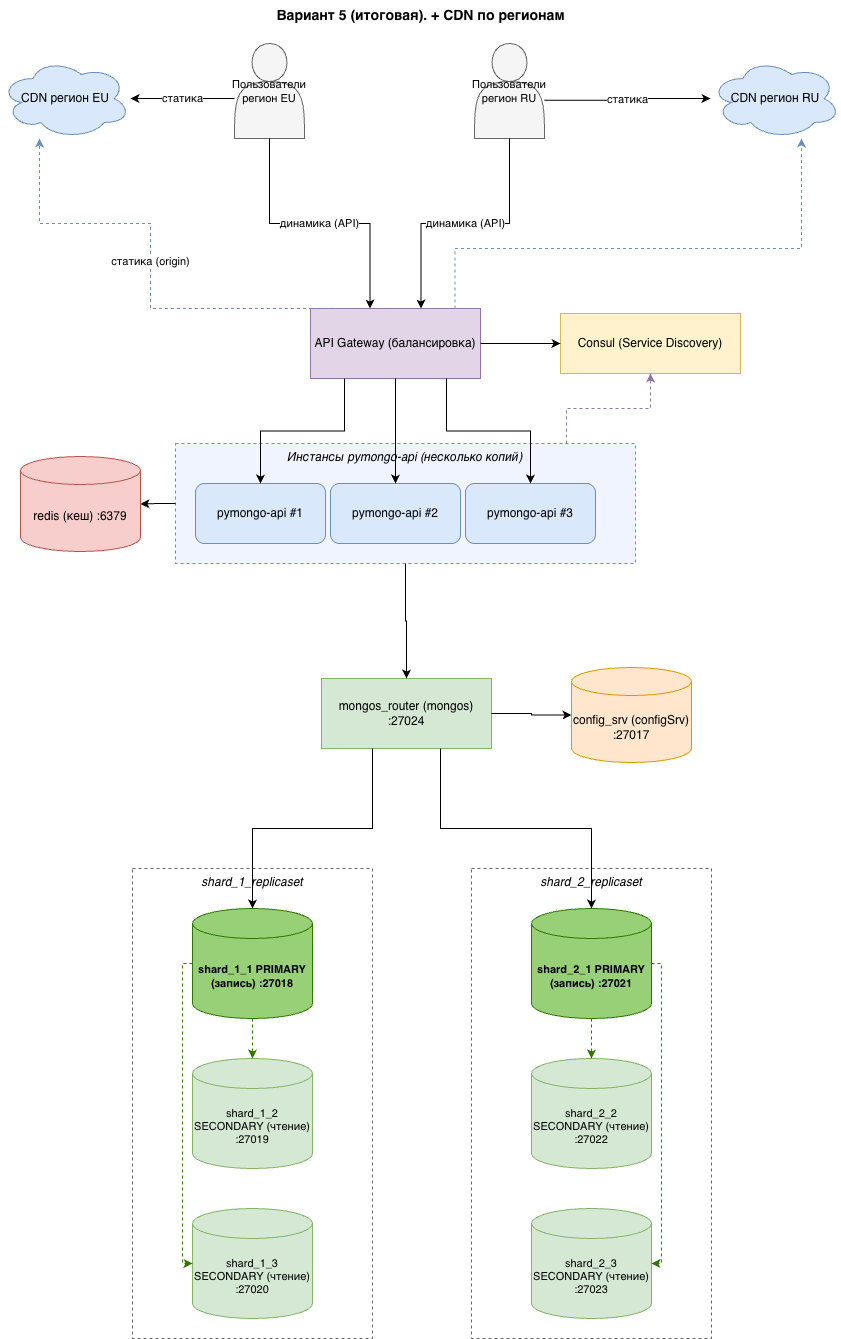

The diagram above was exported from draw.io. Its source (the exported page's mxGraphModel, read from the mxfile embedded in the PNG):
<mxGraphModel dx="2069" dy="1445" grid="1" gridSize="10" guides="1" tooltips="1" connect="1" arrows="1" fold="1" page="1" pageScale="1" pageWidth="1020" pageHeight="1420" math="0" shadow="0">
  <root>
    <mxCell id="0" />
    <mxCell id="1" parent="0" />
    <mxCell id="title" parent="1" style="text;html=1;align=center;verticalAlign=middle;fontStyle=1;fontSize=14;" value="Вариант 5 (итоговая). + CDN по регионам" vertex="1">
      <mxGeometry height="30" width="620" x="200" y="12" as="geometry" />
    </mxCell>
    <mxCell id="userEU" parent="1" style="shape=actor;whiteSpace=wrap;html=1;fillColor=#f5f5f5;strokeColor=#666666;fontSize=11;" value="Пользователи регион EU" vertex="1">
      <mxGeometry height="95" width="70" x="324" y="55" as="geometry" />
    </mxCell>
    <mxCell id="userUS" parent="1" style="shape=actor;whiteSpace=wrap;html=1;fillColor=#f5f5f5;strokeColor=#666666;fontSize=11;" value="Пользователи регион RU" vertex="1">
      <mxGeometry height="95" width="70" x="564" y="55" as="geometry" />
    </mxCell>
    <mxCell id="cdnEU" parent="1" style="shape=cloud;whiteSpace=wrap;html=1;fillColor=#dae8fc;strokeColor=#6c8ebf;fontSize=12;" value="CDN регион EU" vertex="1">
      <mxGeometry height="80" width="130" x="90" y="70" as="geometry" />
    </mxCell>
    <mxCell id="cdnUS" parent="1" style="shape=cloud;whiteSpace=wrap;html=1;fillColor=#dae8fc;strokeColor=#6c8ebf;fontSize=12;" value="CDN регион RU" vertex="1">
      <mxGeometry height="80" width="130" x="800" y="70" as="geometry" />
    </mxCell>
    <mxCell id="gw" parent="1" style="rounded=0;whiteSpace=wrap;html=1;fillColor=#e1d5e7;strokeColor=#9673a6;fontSize=12;" value="API Gateway (балансировка)" vertex="1">
      <mxGeometry height="70" width="170" x="400" y="320" as="geometry" />
    </mxCell>
    <mxCell id="consul" parent="1" style="rounded=0;whiteSpace=wrap;html=1;fillColor=#fff2cc;strokeColor=#d6b656;fontSize=12;" value="Consul (Service Discovery)" vertex="1">
      <mxGeometry height="60" width="180" x="650" y="325" as="geometry" />
    </mxCell>
    <mxCell id="redis" parent="1" style="shape=cylinder3;whiteSpace=wrap;html=1;boundedLbl=1;backgroundOutline=1;size=14;fillColor=#f8cecc;strokeColor=#b85450;fontSize=12;" value="redis (кеш) :6379" vertex="1">
      <mxGeometry height="95" width="120" x="110" y="468" as="geometry" />
    </mxCell>
    <mxCell id="appgrp" parent="1" style="rounded=0;whiteSpace=wrap;html=1;dashed=1;fillColor=#f0f4ff;strokeColor=#6c8ebf;verticalAlign=top;fontStyle=2;fontSize=12;" value="Инстансы pymongo-api (несколько копий)" vertex="1">
      <mxGeometry height="120" width="460" x="265" y="455" as="geometry" />
    </mxCell>
    <mxCell id="app1" parent="1" style="rounded=1;whiteSpace=wrap;html=1;fillColor=#dae8fc;strokeColor=#6c8ebf;fontSize=12;" value="pymongo-api #1" vertex="1">
      <mxGeometry height="60" width="130" x="285" y="495" as="geometry" />
    </mxCell>
    <mxCell id="app2" parent="1" style="rounded=1;whiteSpace=wrap;html=1;fillColor=#dae8fc;strokeColor=#6c8ebf;fontSize=12;" value="pymongo-api #2" vertex="1">
      <mxGeometry height="60" width="130" x="420" y="495" as="geometry" />
    </mxCell>
    <mxCell id="app3" parent="1" style="rounded=1;whiteSpace=wrap;html=1;fillColor=#dae8fc;strokeColor=#6c8ebf;fontSize=12;" value="pymongo-api #3" vertex="1">
      <mxGeometry height="60" width="130" x="555" y="495" as="geometry" />
    </mxCell>
    <mxCell id="router" parent="1" style="rounded=0;whiteSpace=wrap;html=1;fillColor=#d5e8d4;strokeColor=#82b366;fontSize=12;" value="mongos_router (mongos) :27024" vertex="1">
      <mxGeometry height="70" width="170" x="411" y="690" as="geometry" />
    </mxCell>
    <mxCell id="config" parent="1" style="shape=cylinder3;whiteSpace=wrap;html=1;boundedLbl=1;backgroundOutline=1;size=14;fillColor=#ffe6cc;strokeColor=#d79b00;fontSize=12;" value="config_srv (configSrv) :27017" vertex="1">
      <mxGeometry height="95" width="120" x="661" y="679" as="geometry" />
    </mxCell>
    <mxCell id="shard_1-grp" parent="1" style="rounded=0;whiteSpace=wrap;html=1;dashed=1;fillColor=none;strokeColor=#666666;verticalAlign=top;fontStyle=2;fontSize=12;" value="shard_1_replicaset" vertex="1">
      <mxGeometry height="470" width="240" x="222" y="880" as="geometry" />
    </mxCell>
    <mxCell id="shard_1-1" parent="1" style="shape=cylinder3;whiteSpace=wrap;html=1;boundedLbl=1;backgroundOutline=1;size=15;fillColor=#97d077;strokeColor=#2d7600;fontStyle=1;fontSize=11;" value="shard_1_1 PRIMARY (запись) :27018" vertex="1">
      <mxGeometry height="110" width="120" x="282" y="920" as="geometry" />
    </mxCell>
    <mxCell id="shard_1-2" parent="1" style="shape=cylinder3;whiteSpace=wrap;html=1;boundedLbl=1;backgroundOutline=1;size=15;fillColor=#d5e8d4;strokeColor=#82b366;fontSize=11;" value="shard_1_2 SECONDARY (чтение) :27019" vertex="1">
      <mxGeometry height="110" width="120" x="282" y="1070" as="geometry" />
    </mxCell>
    <mxCell id="shard_1-3" parent="1" style="shape=cylinder3;whiteSpace=wrap;html=1;boundedLbl=1;backgroundOutline=1;size=15;fillColor=#d5e8d4;strokeColor=#82b366;fontSize=11;" value="shard_1_3 SECONDARY (чтение) :27020" vertex="1">
      <mxGeometry height="110" width="120" x="282" y="1220" as="geometry" />
    </mxCell>
    <mxCell id="ed1" edge="1" parent="1" source="shard_1-1" style="edgeStyle=orthogonalEdgeStyle;rounded=0;html=1;dashed=1;strokeColor=#2d7600;exitX=0.5;exitY=1;exitDx=0;exitDy=0;entryX=0.5;entryY=0;entryDx=0;entryDy=0;" target="shard_1-2" value="">
      <mxGeometry relative="1" as="geometry" />
    </mxCell>
    <mxCell id="ed2" edge="1" parent="1" source="shard_1-1" style="edgeStyle=orthogonalEdgeStyle;rounded=0;html=1;dashed=1;strokeColor=#2d7600;exitX=0;exitY=0.5;exitDx=0;exitDy=0;entryX=0;entryY=0.5;entryDx=0;entryDy=0;" target="shard_1-3" value="">
      <mxGeometry relative="1" as="geometry" />
    </mxCell>
    <mxCell id="shard_2-grp" parent="1" style="rounded=0;whiteSpace=wrap;html=1;dashed=1;fillColor=none;strokeColor=#666666;verticalAlign=top;fontStyle=2;fontSize=12;" value="shard_2_replicaset" vertex="1">
      <mxGeometry height="470" width="240" x="561" y="880" as="geometry" />
    </mxCell>
    <mxCell id="shard_2-1" parent="1" style="shape=cylinder3;whiteSpace=wrap;html=1;boundedLbl=1;backgroundOutline=1;size=15;fillColor=#97d077;strokeColor=#2d7600;fontStyle=1;fontSize=11;" value="shard_2_1 PRIMARY (запись) :27021" vertex="1">
      <mxGeometry height="110" width="120" x="621" y="920" as="geometry" />
    </mxCell>
    <mxCell id="shard_2-2" parent="1" style="shape=cylinder3;whiteSpace=wrap;html=1;boundedLbl=1;backgroundOutline=1;size=15;fillColor=#d5e8d4;strokeColor=#82b366;fontSize=11;" value="shard_2_2 SECONDARY (чтение) :27022" vertex="1">
      <mxGeometry height="110" width="120" x="621" y="1070" as="geometry" />
    </mxCell>
    <mxCell id="shard_2-3" parent="1" style="shape=cylinder3;whiteSpace=wrap;html=1;boundedLbl=1;backgroundOutline=1;size=15;fillColor=#d5e8d4;strokeColor=#82b366;fontSize=11;" value="shard_2_3 SECONDARY (чтение) :27023" vertex="1">
      <mxGeometry height="110" width="120" x="621" y="1220" as="geometry" />
    </mxCell>
    <mxCell id="ed3" edge="1" parent="1" source="shard_2-1" style="edgeStyle=orthogonalEdgeStyle;rounded=0;html=1;dashed=1;strokeColor=#2d7600;exitX=0.5;exitY=1;exitDx=0;exitDy=0;entryX=0.5;entryY=0;entryDx=0;entryDy=0;" target="shard_2-2" value="">
      <mxGeometry relative="1" as="geometry" />
    </mxCell>
    <mxCell id="ed4" edge="1" parent="1" source="shard_2-1" style="edgeStyle=orthogonalEdgeStyle;rounded=0;html=1;dashed=1;strokeColor=#2d7600;exitX=1;exitY=0.5;exitDx=0;exitDy=0;entryX=1;entryY=0.5;entryDx=0;entryDy=0;" target="shard_2-3" value="">
      <mxGeometry relative="1" as="geometry" />
    </mxCell>
    <mxCell id="ed5" edge="1" parent="1" style="edgeStyle=orthogonalEdgeStyle;rounded=0;html=1;entryX=1;entryY=0.5;entryDx=0;entryDy=0;" target="cdnEU" value="статика">
      <mxGeometry relative="1" as="geometry">
        <mxPoint x="324" y="110" as="sourcePoint" />
      </mxGeometry>
    </mxCell>
    <mxCell id="ed6" edge="1" parent="1" source="userUS" style="edgeStyle=orthogonalEdgeStyle;rounded=0;html=1;exitX=0.995;exitY=0.597;exitDx=0;exitDy=0;entryX=0;entryY=0.5;entryDx=0;entryDy=0;exitPerimeter=0;" target="cdnUS" value="статика">
      <mxGeometry relative="1" as="geometry" />
    </mxCell>
    <mxCell id="ed7" edge="1" parent="1" source="userEU" style="edgeStyle=orthogonalEdgeStyle;rounded=0;html=1;exitX=0.5;exitY=1;exitDx=0;exitDy=0;entryX=0.35;entryY=0;entryDx=0;entryDy=0;" target="gw" value="динамика (API)">
      <mxGeometry relative="1" as="geometry" />
    </mxCell>
    <mxCell id="ed8" edge="1" parent="1" source="userUS" style="edgeStyle=orthogonalEdgeStyle;rounded=0;html=1;exitX=0.5;exitY=1;exitDx=0;exitDy=0;entryX=0.65;entryY=0;entryDx=0;entryDy=0;" target="gw" value="динамика (API)">
      <mxGeometry relative="1" as="geometry" />
    </mxCell>
    <mxCell id="ed9" edge="1" parent="1" source="gw" style="edgeStyle=orthogonalEdgeStyle;rounded=0;html=1;exitX=1;exitY=0.5;exitDx=0;exitDy=0;entryX=0;entryY=0.5;entryDx=0;entryDy=0;" target="consul" value="">
      <mxGeometry relative="1" as="geometry" />
    </mxCell>
    <mxCell id="ed10" edge="1" parent="1" source="gw" style="edgeStyle=orthogonalEdgeStyle;rounded=0;html=1;exitX=0.2;exitY=1;exitDx=0;exitDy=0;entryX=0.5;entryY=0;entryDx=0;entryDy=0;" target="app1" value="">
      <mxGeometry relative="1" as="geometry" />
    </mxCell>
    <mxCell id="ed11" edge="1" parent="1" source="gw" style="edgeStyle=orthogonalEdgeStyle;rounded=0;html=1;exitX=0.5;exitY=1;exitDx=0;exitDy=0;entryX=0.5;entryY=0;entryDx=0;entryDy=0;" target="app2" value="">
      <mxGeometry relative="1" as="geometry" />
    </mxCell>
    <mxCell id="ed12" edge="1" parent="1" source="gw" style="edgeStyle=orthogonalEdgeStyle;rounded=0;html=1;exitX=0.8;exitY=1;exitDx=0;exitDy=0;entryX=0.5;entryY=0;entryDx=0;entryDy=0;" target="app3" value="">
      <mxGeometry relative="1" as="geometry" />
    </mxCell>
    <mxCell id="ed13" edge="1" parent="1" source="appgrp" style="edgeStyle=orthogonalEdgeStyle;rounded=0;html=1;dashed=1;strokeColor=#9673a6;exitX=0.85;exitY=0;exitDx=0;exitDy=0;entryX=0.5;entryY=1;entryDx=0;entryDy=0;" target="consul" value="">
      <mxGeometry relative="1" as="geometry" />
    </mxCell>
    <mxCell id="ed14" edge="1" parent="1" source="appgrp" style="edgeStyle=orthogonalEdgeStyle;rounded=0;html=1;exitX=0;exitY=0.5;exitDx=0;exitDy=0;entryX=1;entryY=0.5;entryDx=0;entryDy=0;" target="redis" value="">
      <mxGeometry relative="1" as="geometry" />
    </mxCell>
    <mxCell id="ed15" edge="1" parent="1" source="appgrp" style="edgeStyle=orthogonalEdgeStyle;rounded=0;html=1;exitX=0.5;exitY=1;exitDx=0;exitDy=0;entryX=0.5;entryY=0;entryDx=0;entryDy=0;" target="router" value="">
      <mxGeometry relative="1" as="geometry" />
    </mxCell>
    <mxCell id="ed16" edge="1" parent="1" source="gw" style="edgeStyle=orthogonalEdgeStyle;rounded=0;html=1;dashed=1;strokeColor=#6c8ebf;exitX=0.15;exitY=0;exitDx=0;exitDy=0;entryX=0.3;entryY=1;entryDx=0;entryDy=0;" target="cdnEU" value="статика (origin)">
      <mxGeometry relative="1" as="geometry">
        <Array as="points">
          <mxPoint x="240" y="320" />
          <mxPoint x="240" y="235" />
          <mxPoint x="129" y="235" />
        </Array>
      </mxGeometry>
    </mxCell>
    <mxCell id="ed17" edge="1" parent="1" source="gw" style="edgeStyle=orthogonalEdgeStyle;rounded=0;html=1;dashed=1;strokeColor=#6c8ebf;exitX=0.85;exitY=0;exitDx=0;exitDy=0;entryX=0.7;entryY=1;entryDx=0;entryDy=0;" target="cdnUS" value="">
      <mxGeometry relative="1" as="geometry">
        <Array as="points">
          <mxPoint x="544" y="260" />
          <mxPoint x="891" y="260" />
        </Array>
      </mxGeometry>
    </mxCell>
    <mxCell id="ed18" edge="1" parent="1" source="router" style="edgeStyle=orthogonalEdgeStyle;rounded=0;html=1;exitX=1;exitY=0.5;exitDx=0;exitDy=0;entryX=0;entryY=0.5;entryDx=0;entryDy=0;" target="config" value="">
      <mxGeometry relative="1" as="geometry" />
    </mxCell>
    <mxCell id="ed19" edge="1" parent="1" source="router" style="edgeStyle=orthogonalEdgeStyle;rounded=0;html=1;exitX=0.3;exitY=1;exitDx=0;exitDy=0;entryX=0.5;entryY=0;entryDx=0;entryDy=0;" target="shard_1-1" value="">
      <mxGeometry relative="1" as="geometry" />
    </mxCell>
    <mxCell id="ed20" edge="1" parent="1" source="router" style="edgeStyle=orthogonalEdgeStyle;rounded=0;html=1;exitX=0.7;exitY=1;exitDx=0;exitDy=0;entryX=0.5;entryY=0;entryDx=0;entryDy=0;" target="shard_2-1" value="">
      <mxGeometry relative="1" as="geometry" />
    </mxCell>
  </root>
</mxGraphModel>